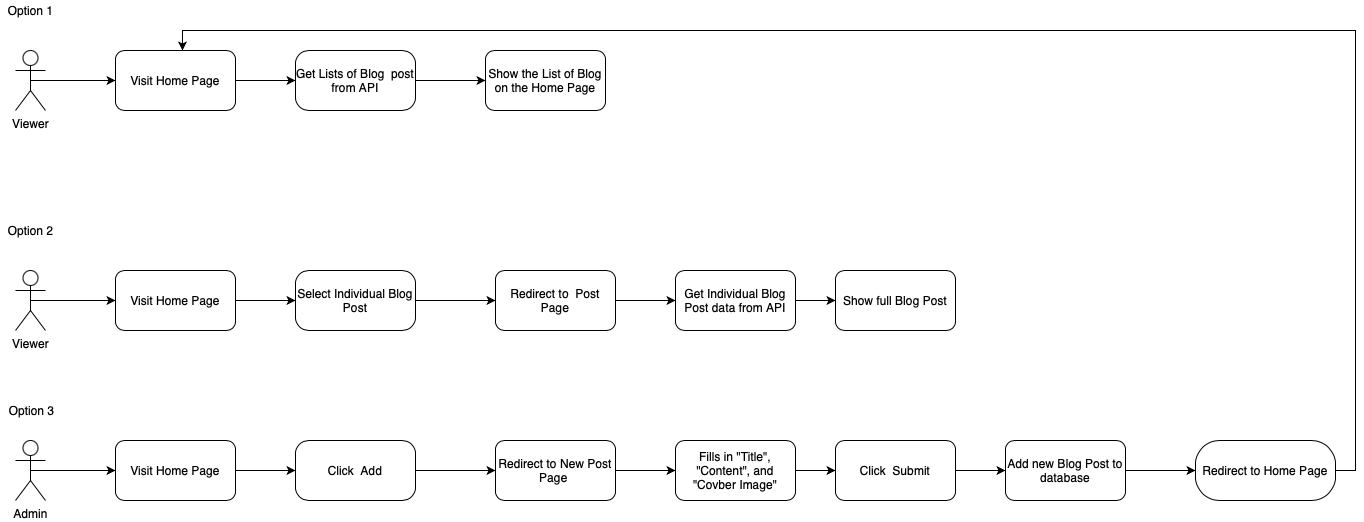

The diagram above was exported from draw.io. Its source (the exported page's mxGraphModel, read from the mxfile embedded in the PNG):
<mxGraphModel dx="1373" dy="1003" grid="1" gridSize="10" guides="1" tooltips="1" connect="1" arrows="1" fold="1" page="1" pageScale="1" pageWidth="850" pageHeight="1100" math="0" shadow="0">
  <root>
    <mxCell id="0" />
    <mxCell id="1" parent="0" />
    <mxCell id="MXoAe2QvXm3xABqqccom-4" style="edgeStyle=orthogonalEdgeStyle;rounded=0;orthogonalLoop=1;jettySize=auto;html=1;exitX=0.5;exitY=0.5;exitDx=0;exitDy=0;exitPerimeter=0;" edge="1" parent="1" source="MXoAe2QvXm3xABqqccom-1">
      <mxGeometry relative="1" as="geometry">
        <mxPoint x="130" y="240" as="targetPoint" />
      </mxGeometry>
    </mxCell>
    <mxCell id="MXoAe2QvXm3xABqqccom-1" value="Viewer&lt;br&gt;" style="shape=umlActor;verticalLabelPosition=bottom;verticalAlign=top;html=1;outlineConnect=0;" vertex="1" parent="1">
      <mxGeometry x="30" y="210" width="30" height="60" as="geometry" />
    </mxCell>
    <mxCell id="MXoAe2QvXm3xABqqccom-6" style="edgeStyle=orthogonalEdgeStyle;rounded=0;orthogonalLoop=1;jettySize=auto;html=1;exitX=1;exitY=0.5;exitDx=0;exitDy=0;" edge="1" parent="1" source="MXoAe2QvXm3xABqqccom-2" target="MXoAe2QvXm3xABqqccom-5">
      <mxGeometry relative="1" as="geometry" />
    </mxCell>
    <mxCell id="MXoAe2QvXm3xABqqccom-2" value="Visit Home Page" style="rounded=1;whiteSpace=wrap;html=1;" vertex="1" parent="1">
      <mxGeometry x="130" y="210" width="120" height="60" as="geometry" />
    </mxCell>
    <mxCell id="MXoAe2QvXm3xABqqccom-8" style="edgeStyle=orthogonalEdgeStyle;rounded=0;orthogonalLoop=1;jettySize=auto;html=1;exitX=1;exitY=0.5;exitDx=0;exitDy=0;" edge="1" parent="1" source="MXoAe2QvXm3xABqqccom-5" target="MXoAe2QvXm3xABqqccom-7">
      <mxGeometry relative="1" as="geometry" />
    </mxCell>
    <mxCell id="MXoAe2QvXm3xABqqccom-5" value="Get Lists of Blog &amp;nbsp;post from API" style="rounded=1;whiteSpace=wrap;html=1;arcSize=22;" vertex="1" parent="1">
      <mxGeometry x="310" y="210" width="120" height="60" as="geometry" />
    </mxCell>
    <mxCell id="MXoAe2QvXm3xABqqccom-7" value="Show the List of Blog on the Home Page" style="rounded=1;whiteSpace=wrap;html=1;" vertex="1" parent="1">
      <mxGeometry x="500" y="210" width="120" height="60" as="geometry" />
    </mxCell>
    <mxCell id="MXoAe2QvXm3xABqqccom-9" value="Option 1" style="text;html=1;align=center;verticalAlign=middle;resizable=0;points=[];autosize=1;strokeColor=none;" vertex="1" parent="1">
      <mxGeometry x="15" y="160" width="60" height="20" as="geometry" />
    </mxCell>
    <mxCell id="MXoAe2QvXm3xABqqccom-10" style="edgeStyle=orthogonalEdgeStyle;rounded=0;orthogonalLoop=1;jettySize=auto;html=1;exitX=0.5;exitY=0.5;exitDx=0;exitDy=0;exitPerimeter=0;" edge="1" parent="1" source="MXoAe2QvXm3xABqqccom-11">
      <mxGeometry relative="1" as="geometry">
        <mxPoint x="130" y="460" as="targetPoint" />
      </mxGeometry>
    </mxCell>
    <mxCell id="MXoAe2QvXm3xABqqccom-11" value="Viewer&lt;br&gt;" style="shape=umlActor;verticalLabelPosition=bottom;verticalAlign=top;html=1;outlineConnect=0;" vertex="1" parent="1">
      <mxGeometry x="30" y="430" width="30" height="60" as="geometry" />
    </mxCell>
    <mxCell id="MXoAe2QvXm3xABqqccom-12" style="edgeStyle=orthogonalEdgeStyle;rounded=0;orthogonalLoop=1;jettySize=auto;html=1;exitX=1;exitY=0.5;exitDx=0;exitDy=0;" edge="1" parent="1" source="MXoAe2QvXm3xABqqccom-13" target="MXoAe2QvXm3xABqqccom-15">
      <mxGeometry relative="1" as="geometry" />
    </mxCell>
    <mxCell id="MXoAe2QvXm3xABqqccom-13" value="Visit Home Page" style="rounded=1;whiteSpace=wrap;html=1;" vertex="1" parent="1">
      <mxGeometry x="130" y="430" width="120" height="60" as="geometry" />
    </mxCell>
    <mxCell id="MXoAe2QvXm3xABqqccom-14" style="edgeStyle=orthogonalEdgeStyle;rounded=0;orthogonalLoop=1;jettySize=auto;html=1;exitX=1;exitY=0.5;exitDx=0;exitDy=0;" edge="1" parent="1" source="MXoAe2QvXm3xABqqccom-15" target="MXoAe2QvXm3xABqqccom-16">
      <mxGeometry relative="1" as="geometry" />
    </mxCell>
    <mxCell id="MXoAe2QvXm3xABqqccom-15" value="Select Individual Blog Post" style="rounded=1;whiteSpace=wrap;html=1;arcSize=22;" vertex="1" parent="1">
      <mxGeometry x="310" y="430" width="120" height="60" as="geometry" />
    </mxCell>
    <mxCell id="MXoAe2QvXm3xABqqccom-20" style="edgeStyle=orthogonalEdgeStyle;rounded=0;orthogonalLoop=1;jettySize=auto;html=1;exitX=1;exitY=0.5;exitDx=0;exitDy=0;" edge="1" parent="1" source="MXoAe2QvXm3xABqqccom-16" target="MXoAe2QvXm3xABqqccom-19">
      <mxGeometry relative="1" as="geometry" />
    </mxCell>
    <mxCell id="MXoAe2QvXm3xABqqccom-16" value="Redirect to &amp;nbsp;Post Page" style="rounded=1;whiteSpace=wrap;html=1;" vertex="1" parent="1">
      <mxGeometry x="510" y="430" width="120" height="60" as="geometry" />
    </mxCell>
    <mxCell id="MXoAe2QvXm3xABqqccom-17" value="Option 2" style="text;html=1;align=center;verticalAlign=middle;resizable=0;points=[];autosize=1;strokeColor=none;" vertex="1" parent="1">
      <mxGeometry x="15" y="380" width="60" height="20" as="geometry" />
    </mxCell>
    <mxCell id="MXoAe2QvXm3xABqqccom-22" style="edgeStyle=orthogonalEdgeStyle;rounded=0;orthogonalLoop=1;jettySize=auto;html=1;exitX=1;exitY=0.5;exitDx=0;exitDy=0;" edge="1" parent="1" source="MXoAe2QvXm3xABqqccom-19" target="MXoAe2QvXm3xABqqccom-21">
      <mxGeometry relative="1" as="geometry" />
    </mxCell>
    <mxCell id="MXoAe2QvXm3xABqqccom-19" value="Get Individual Blog Post data from API" style="rounded=1;whiteSpace=wrap;html=1;" vertex="1" parent="1">
      <mxGeometry x="690" y="430" width="120" height="60" as="geometry" />
    </mxCell>
    <mxCell id="MXoAe2QvXm3xABqqccom-21" value="Show full Blog Post" style="rounded=1;whiteSpace=wrap;html=1;" vertex="1" parent="1">
      <mxGeometry x="850" y="430" width="120" height="60" as="geometry" />
    </mxCell>
    <mxCell id="MXoAe2QvXm3xABqqccom-23" style="edgeStyle=orthogonalEdgeStyle;rounded=0;orthogonalLoop=1;jettySize=auto;html=1;exitX=0.5;exitY=0.5;exitDx=0;exitDy=0;exitPerimeter=0;" edge="1" parent="1" source="MXoAe2QvXm3xABqqccom-24">
      <mxGeometry relative="1" as="geometry">
        <mxPoint x="130" y="630" as="targetPoint" />
      </mxGeometry>
    </mxCell>
    <mxCell id="MXoAe2QvXm3xABqqccom-24" value="Admin" style="shape=umlActor;verticalLabelPosition=bottom;verticalAlign=top;html=1;outlineConnect=0;" vertex="1" parent="1">
      <mxGeometry x="30" y="600" width="30" height="60" as="geometry" />
    </mxCell>
    <mxCell id="MXoAe2QvXm3xABqqccom-25" style="edgeStyle=orthogonalEdgeStyle;rounded=0;orthogonalLoop=1;jettySize=auto;html=1;exitX=1;exitY=0.5;exitDx=0;exitDy=0;" edge="1" parent="1" source="MXoAe2QvXm3xABqqccom-26" target="MXoAe2QvXm3xABqqccom-28">
      <mxGeometry relative="1" as="geometry" />
    </mxCell>
    <mxCell id="MXoAe2QvXm3xABqqccom-26" value="Visit Home Page" style="rounded=1;whiteSpace=wrap;html=1;" vertex="1" parent="1">
      <mxGeometry x="130" y="600" width="120" height="60" as="geometry" />
    </mxCell>
    <mxCell id="MXoAe2QvXm3xABqqccom-27" style="edgeStyle=orthogonalEdgeStyle;rounded=0;orthogonalLoop=1;jettySize=auto;html=1;exitX=1;exitY=0.5;exitDx=0;exitDy=0;" edge="1" parent="1" source="MXoAe2QvXm3xABqqccom-28" target="MXoAe2QvXm3xABqqccom-30">
      <mxGeometry relative="1" as="geometry" />
    </mxCell>
    <mxCell id="MXoAe2QvXm3xABqqccom-28" value="Click &amp;nbsp;Add" style="rounded=1;whiteSpace=wrap;html=1;arcSize=22;" vertex="1" parent="1">
      <mxGeometry x="310" y="600" width="120" height="60" as="geometry" />
    </mxCell>
    <mxCell id="MXoAe2QvXm3xABqqccom-29" style="edgeStyle=orthogonalEdgeStyle;rounded=0;orthogonalLoop=1;jettySize=auto;html=1;exitX=1;exitY=0.5;exitDx=0;exitDy=0;" edge="1" parent="1" source="MXoAe2QvXm3xABqqccom-30" target="MXoAe2QvXm3xABqqccom-32">
      <mxGeometry relative="1" as="geometry" />
    </mxCell>
    <mxCell id="MXoAe2QvXm3xABqqccom-30" value="Redirect to New Post Page&amp;nbsp;" style="rounded=1;whiteSpace=wrap;html=1;" vertex="1" parent="1">
      <mxGeometry x="510" y="600" width="120" height="60" as="geometry" />
    </mxCell>
    <mxCell id="MXoAe2QvXm3xABqqccom-31" style="edgeStyle=orthogonalEdgeStyle;rounded=0;orthogonalLoop=1;jettySize=auto;html=1;exitX=1;exitY=0.5;exitDx=0;exitDy=0;" edge="1" parent="1" source="MXoAe2QvXm3xABqqccom-32" target="MXoAe2QvXm3xABqqccom-33">
      <mxGeometry relative="1" as="geometry" />
    </mxCell>
    <mxCell id="MXoAe2QvXm3xABqqccom-32" value="Fills in &quot;Title&quot;, &quot;Content&quot;, and &quot;Covber Image&quot;" style="rounded=1;whiteSpace=wrap;html=1;" vertex="1" parent="1">
      <mxGeometry x="690" y="600" width="120" height="60" as="geometry" />
    </mxCell>
    <mxCell id="MXoAe2QvXm3xABqqccom-50" style="edgeStyle=orthogonalEdgeStyle;rounded=0;orthogonalLoop=1;jettySize=auto;html=1;exitX=1;exitY=0.5;exitDx=0;exitDy=0;" edge="1" parent="1" source="MXoAe2QvXm3xABqqccom-33" target="MXoAe2QvXm3xABqqccom-35">
      <mxGeometry relative="1" as="geometry" />
    </mxCell>
    <mxCell id="MXoAe2QvXm3xABqqccom-33" value="Click &amp;nbsp;Submit" style="rounded=1;whiteSpace=wrap;html=1;" vertex="1" parent="1">
      <mxGeometry x="850" y="600" width="120" height="60" as="geometry" />
    </mxCell>
    <mxCell id="MXoAe2QvXm3xABqqccom-34" value="Option 3" style="text;html=1;align=center;verticalAlign=middle;resizable=0;points=[];autosize=1;strokeColor=none;" vertex="1" parent="1">
      <mxGeometry x="16" y="560" width="60" height="20" as="geometry" />
    </mxCell>
    <mxCell id="MXoAe2QvXm3xABqqccom-51" style="edgeStyle=orthogonalEdgeStyle;rounded=0;orthogonalLoop=1;jettySize=auto;html=1;exitX=1;exitY=0.5;exitDx=0;exitDy=0;entryX=0;entryY=0.5;entryDx=0;entryDy=0;" edge="1" parent="1" source="MXoAe2QvXm3xABqqccom-35" target="MXoAe2QvXm3xABqqccom-37">
      <mxGeometry relative="1" as="geometry" />
    </mxCell>
    <mxCell id="MXoAe2QvXm3xABqqccom-35" value="Add new Blog Post to database" style="rounded=1;whiteSpace=wrap;html=1;" vertex="1" parent="1">
      <mxGeometry x="1020" y="600" width="120" height="60" as="geometry" />
    </mxCell>
    <mxCell id="MXoAe2QvXm3xABqqccom-53" style="edgeStyle=orthogonalEdgeStyle;rounded=0;orthogonalLoop=1;jettySize=auto;html=1;exitX=1;exitY=0.5;exitDx=0;exitDy=0;entryX=0.558;entryY=0;entryDx=0;entryDy=0;entryPerimeter=0;" edge="1" parent="1" source="MXoAe2QvXm3xABqqccom-37" target="MXoAe2QvXm3xABqqccom-2">
      <mxGeometry relative="1" as="geometry" />
    </mxCell>
    <mxCell id="MXoAe2QvXm3xABqqccom-37" value="Redirect to Home Page" style="rounded=1;whiteSpace=wrap;html=1;arcSize=40;" vertex="1" parent="1">
      <mxGeometry x="1210" y="600" width="140" height="60" as="geometry" />
    </mxCell>
  </root>
</mxGraphModel>